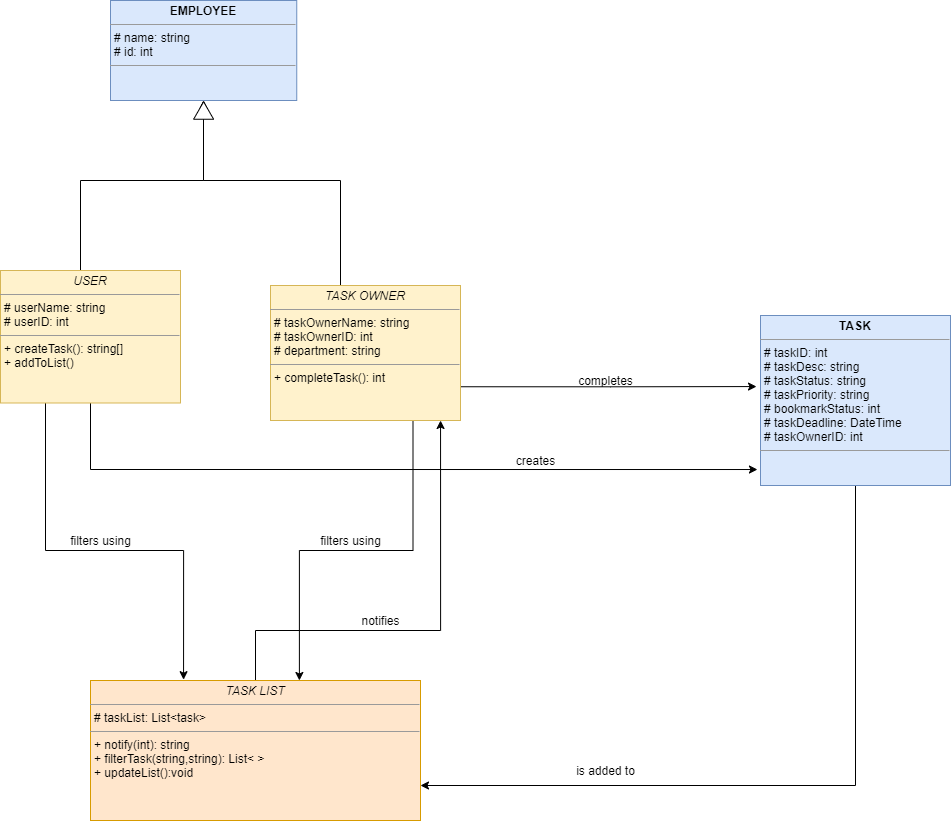

The diagram above was exported from draw.io. Its source (the exported page's mxGraphModel, read from the mxfile embedded in the PNG):
<mxGraphModel dx="1102" dy="614" grid="1" gridSize="10" guides="1" tooltips="1" connect="1" arrows="1" fold="1" page="1" pageScale="1" pageWidth="850" pageHeight="1100" background="none" math="0" shadow="0">
  <root>
    <mxCell id="0" />
    <mxCell id="1" parent="0" />
    <mxCell id="m6t-fq9d6QLRNtSP5hUc-2" style="edgeStyle=orthogonalEdgeStyle;rounded=0;orthogonalLoop=1;jettySize=auto;html=1;entryX=1;entryY=0.75;entryDx=0;entryDy=0;" edge="1" parent="1" source="5d2195bd80daf111-15" target="5d2195bd80daf111-20">
      <mxGeometry relative="1" as="geometry">
        <Array as="points">
          <mxPoint x="875" y="795" />
        </Array>
      </mxGeometry>
    </mxCell>
    <mxCell id="5d2195bd80daf111-15" value="&lt;p style=&quot;margin: 0px ; margin-top: 4px ; text-align: center&quot;&gt;&lt;b&gt;TASK&lt;/b&gt;&lt;/p&gt;&lt;hr size=&quot;1&quot;&gt;&lt;p style=&quot;margin: 0px ; margin-left: 4px&quot;&gt;# taskID: int&lt;br&gt;# taskDesc: string&lt;/p&gt;&lt;p style=&quot;margin: 0px ; margin-left: 4px&quot;&gt;# taskStatus: string&lt;/p&gt;&lt;p style=&quot;margin: 0px ; margin-left: 4px&quot;&gt;&lt;span&gt;# taskPriority: string&lt;/span&gt;&lt;/p&gt;&lt;p style=&quot;margin: 0px ; margin-left: 4px&quot;&gt;# bookmarkStatus: int&lt;/p&gt;&lt;p style=&quot;margin: 0px ; margin-left: 4px&quot;&gt;# taskDeadline: DateTime&lt;/p&gt;&lt;p style=&quot;margin: 0px ; margin-left: 4px&quot;&gt;# taskOwnerID: int&lt;/p&gt;&lt;hr size=&quot;1&quot;&gt;&lt;p style=&quot;margin: 0px ; margin-left: 4px&quot;&gt;&lt;br&gt;&lt;/p&gt;" style="verticalAlign=top;align=left;overflow=fill;fontSize=12;fontFamily=Helvetica;html=1;rounded=0;shadow=0;comic=0;labelBackgroundColor=none;strokeWidth=1;fillColor=#dae8fc;strokeColor=#6c8ebf;" parent="1" vertex="1">
      <mxGeometry x="780" y="325" width="190" height="170" as="geometry" />
    </mxCell>
    <mxCell id="5d2195bd80daf111-18" value="&lt;p style=&quot;margin: 0px ; margin-top: 4px ; text-align: center&quot;&gt;&lt;b&gt;EMPLOYEE&lt;/b&gt;&lt;/p&gt;&lt;hr size=&quot;1&quot;&gt;&lt;p style=&quot;margin: 0px ; margin-left: 4px&quot;&gt;# name: string&lt;br&gt;# id: int&lt;/p&gt;&lt;hr size=&quot;1&quot;&gt;&lt;p style=&quot;margin: 0px ; margin-left: 4px&quot;&gt;&lt;br&gt;&lt;/p&gt;" style="verticalAlign=top;align=left;overflow=fill;fontSize=12;fontFamily=Helvetica;html=1;rounded=0;shadow=0;comic=0;labelBackgroundColor=none;strokeWidth=1;fillColor=#dae8fc;strokeColor=#6c8ebf;" parent="1" vertex="1">
      <mxGeometry x="130" y="10" width="186.25" height="100" as="geometry" />
    </mxCell>
    <mxCell id="R7X2yHgR1ZdtRFhNJOYF-29" value="" style="edgeStyle=orthogonalEdgeStyle;rounded=0;orthogonalLoop=1;jettySize=auto;html=1;" parent="1" source="5d2195bd80daf111-19" target="5d2195bd80daf111-18" edge="1">
      <mxGeometry relative="1" as="geometry">
        <Array as="points">
          <mxPoint x="100" y="190" />
          <mxPoint x="223" y="190" />
        </Array>
      </mxGeometry>
    </mxCell>
    <mxCell id="5s0lmd6AfKntvgVWXzIq-28" style="edgeStyle=orthogonalEdgeStyle;rounded=0;orthogonalLoop=1;jettySize=auto;html=1;exitX=0.5;exitY=1;exitDx=0;exitDy=0;entryX=-0.016;entryY=0.906;entryDx=0;entryDy=0;entryPerimeter=0;" parent="1" source="5d2195bd80daf111-19" target="5d2195bd80daf111-15" edge="1">
      <mxGeometry relative="1" as="geometry" />
    </mxCell>
    <mxCell id="5s0lmd6AfKntvgVWXzIq-30" style="edgeStyle=orthogonalEdgeStyle;rounded=0;orthogonalLoop=1;jettySize=auto;html=1;exitX=0.25;exitY=1;exitDx=0;exitDy=0;entryX=0.282;entryY=-0.006;entryDx=0;entryDy=0;entryPerimeter=0;" parent="1" source="5d2195bd80daf111-19" target="5d2195bd80daf111-20" edge="1">
      <mxGeometry relative="1" as="geometry">
        <Array as="points">
          <mxPoint x="65" y="560" />
          <mxPoint x="203" y="560" />
        </Array>
      </mxGeometry>
    </mxCell>
    <mxCell id="5d2195bd80daf111-19" value="&lt;p style=&quot;margin: 0px ; margin-top: 4px ; text-align: center&quot;&gt;&lt;i&gt;USER&lt;/i&gt;&lt;/p&gt;&lt;hr size=&quot;1&quot;&gt;&lt;p style=&quot;margin: 0px 0px 0px 4px&quot;&gt;# userName: string&lt;/p&gt;&lt;p style=&quot;margin: 0px 0px 0px 4px&quot;&gt;# userID: int&lt;/p&gt;&lt;hr size=&quot;1&quot;&gt;&lt;p style=&quot;margin: 0px ; margin-left: 4px&quot;&gt;+ createTask(): string[]&lt;/p&gt;&lt;p style=&quot;margin: 0px ; margin-left: 4px&quot;&gt;+ addToList()&lt;/p&gt;&lt;p style=&quot;margin: 0px ; margin-left: 4px&quot;&gt;&lt;br&gt;&lt;br&gt;&lt;/p&gt;" style="verticalAlign=top;align=left;overflow=fill;fontSize=12;fontFamily=Helvetica;html=1;rounded=0;shadow=0;comic=0;labelBackgroundColor=none;strokeWidth=1;fillColor=#fff2cc;strokeColor=#d6b656;" parent="1" vertex="1">
      <mxGeometry x="20" y="280" width="180" height="132.5" as="geometry" />
    </mxCell>
    <mxCell id="5s0lmd6AfKntvgVWXzIq-34" style="edgeStyle=orthogonalEdgeStyle;rounded=0;orthogonalLoop=1;jettySize=auto;html=1;exitX=0.5;exitY=0;exitDx=0;exitDy=0;entryX=0.895;entryY=1;entryDx=0;entryDy=0;entryPerimeter=0;" parent="1" source="5d2195bd80daf111-20" target="R7X2yHgR1ZdtRFhNJOYF-1" edge="1">
      <mxGeometry relative="1" as="geometry">
        <Array as="points">
          <mxPoint x="275" y="640" />
          <mxPoint x="460" y="640" />
        </Array>
      </mxGeometry>
    </mxCell>
    <mxCell id="5d2195bd80daf111-20" value="&lt;p style=&quot;margin: 0px ; margin-top: 4px ; text-align: center&quot;&gt;&lt;i&gt;TASK LIST&lt;/i&gt;&lt;/p&gt;&lt;hr size=&quot;1&quot;&gt;&lt;p style=&quot;margin: 0px ; margin-left: 4px&quot;&gt;# taskList: List&amp;lt;task&amp;gt;&lt;br&gt;&lt;/p&gt;&lt;hr size=&quot;1&quot;&gt;&lt;p style=&quot;margin: 0px ; margin-left: 4px&quot;&gt;+ notify(int): string&lt;br&gt;+ filterTask(string,string): List&amp;lt; &amp;gt;&lt;/p&gt;&lt;p style=&quot;margin: 0px ; margin-left: 4px&quot;&gt;+ updateList():void&lt;/p&gt;&lt;p style=&quot;margin: 0px ; margin-left: 4px&quot;&gt;&lt;br&gt;&lt;/p&gt;" style="verticalAlign=top;align=left;overflow=fill;fontSize=12;fontFamily=Helvetica;html=1;rounded=0;shadow=0;comic=0;labelBackgroundColor=none;strokeWidth=1;fillColor=#ffe6cc;strokeColor=#d79b00;" parent="1" vertex="1">
      <mxGeometry x="110" y="690" width="330" height="140" as="geometry" />
    </mxCell>
    <mxCell id="R7X2yHgR1ZdtRFhNJOYF-8" value="" style="edgeStyle=orthogonalEdgeStyle;rounded=0;orthogonalLoop=1;jettySize=auto;html=1;" parent="1" source="R7X2yHgR1ZdtRFhNJOYF-1" target="5d2195bd80daf111-18" edge="1">
      <mxGeometry relative="1" as="geometry">
        <Array as="points">
          <mxPoint x="360" y="190" />
          <mxPoint x="223" y="190" />
        </Array>
      </mxGeometry>
    </mxCell>
    <mxCell id="5s0lmd6AfKntvgVWXzIq-25" style="edgeStyle=orthogonalEdgeStyle;rounded=0;orthogonalLoop=1;jettySize=auto;html=1;exitX=1;exitY=0.75;exitDx=0;exitDy=0;entryX=-0.021;entryY=0.418;entryDx=0;entryDy=0;entryPerimeter=0;" parent="1" source="R7X2yHgR1ZdtRFhNJOYF-1" target="5d2195bd80daf111-15" edge="1">
      <mxGeometry relative="1" as="geometry" />
    </mxCell>
    <mxCell id="5s0lmd6AfKntvgVWXzIq-31" style="edgeStyle=orthogonalEdgeStyle;rounded=0;orthogonalLoop=1;jettySize=auto;html=1;exitX=0.75;exitY=1;exitDx=0;exitDy=0;entryX=0.633;entryY=0;entryDx=0;entryDy=0;entryPerimeter=0;" parent="1" source="R7X2yHgR1ZdtRFhNJOYF-1" target="5d2195bd80daf111-20" edge="1">
      <mxGeometry relative="1" as="geometry" />
    </mxCell>
    <mxCell id="R7X2yHgR1ZdtRFhNJOYF-1" value="&lt;p style=&quot;margin: 0px ; margin-top: 4px ; text-align: center&quot;&gt;&lt;i&gt;TASK OWNER&lt;/i&gt;&lt;/p&gt;&lt;hr size=&quot;1&quot;&gt;&lt;p style=&quot;margin: 0px ; margin-left: 4px&quot;&gt;# taskOwnerName: string&lt;/p&gt;&lt;p style=&quot;margin: 0px ; margin-left: 4px&quot;&gt;# taskOwnerID: int&lt;/p&gt;&lt;p style=&quot;margin: 0px ; margin-left: 4px&quot;&gt;# department: string&lt;/p&gt;&lt;hr size=&quot;1&quot;&gt;&lt;p style=&quot;margin: 0px ; margin-left: 4px&quot;&gt;+ completeTask(): int&lt;/p&gt;&lt;p style=&quot;margin: 0px ; margin-left: 4px&quot;&gt;&lt;br&gt;&lt;/p&gt;" style="verticalAlign=top;align=left;overflow=fill;fontSize=12;fontFamily=Helvetica;html=1;rounded=0;shadow=0;comic=0;labelBackgroundColor=none;strokeWidth=1;fillColor=#fff2cc;strokeColor=#d6b656;" parent="1" vertex="1">
      <mxGeometry x="290" y="295" width="190" height="135" as="geometry" />
    </mxCell>
    <mxCell id="R7X2yHgR1ZdtRFhNJOYF-9" value="" style="triangle;whiteSpace=wrap;html=1;rotation=-90;" parent="1" vertex="1">
      <mxGeometry x="214.37" y="110" width="17.5" height="20" as="geometry" />
    </mxCell>
    <mxCell id="5s0lmd6AfKntvgVWXzIq-14" value="completes" style="text;html=1;align=center;verticalAlign=middle;resizable=0;points=[];autosize=1;strokeColor=none;" parent="1" vertex="1">
      <mxGeometry x="590" y="380" width="70" height="20" as="geometry" />
    </mxCell>
    <mxCell id="5s0lmd6AfKntvgVWXzIq-16" value="creates" style="text;html=1;align=center;verticalAlign=middle;resizable=0;points=[];autosize=1;strokeColor=none;" parent="1" vertex="1">
      <mxGeometry x="530" y="460" width="50" height="20" as="geometry" />
    </mxCell>
    <mxCell id="5s0lmd6AfKntvgVWXzIq-32" value="filters using" style="text;html=1;align=center;verticalAlign=middle;resizable=0;points=[];autosize=1;strokeColor=none;" parent="1" vertex="1">
      <mxGeometry x="330" y="540" width="80" height="20" as="geometry" />
    </mxCell>
    <mxCell id="5s0lmd6AfKntvgVWXzIq-33" value="filters using" style="text;html=1;align=center;verticalAlign=middle;resizable=0;points=[];autosize=1;strokeColor=none;" parent="1" vertex="1">
      <mxGeometry x="80" y="540" width="80" height="20" as="geometry" />
    </mxCell>
    <mxCell id="5s0lmd6AfKntvgVWXzIq-35" value="notifies" style="text;html=1;align=center;verticalAlign=middle;resizable=0;points=[];autosize=1;strokeColor=none;" parent="1" vertex="1">
      <mxGeometry x="375" y="620" width="50" height="20" as="geometry" />
    </mxCell>
    <mxCell id="5s0lmd6AfKntvgVWXzIq-37" value="is added to" style="text;html=1;align=center;verticalAlign=middle;resizable=0;points=[];autosize=1;strokeColor=none;" parent="1" vertex="1">
      <mxGeometry x="590" y="770" width="70" height="20" as="geometry" />
    </mxCell>
  </root>
</mxGraphModel>